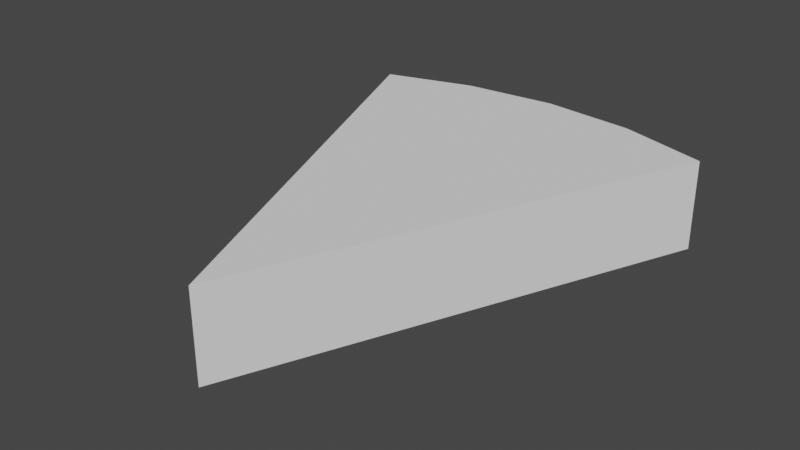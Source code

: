 # Source: BlockPart.blend  (saved by Blender 2.80.75; exported with 4.5.12 LTS)
import bpy
from mathutils import Matrix  # noqa: F401  (used for matrix-valued properties, if any)

bpy.ops.wm.read_factory_settings(use_empty=True)
scene = bpy.context.scene
scene.name = 'Scene'

# ---- collections
col_collection = bpy.data.collections.new('Collection'); scene.collection.children.link(col_collection)

# ---- world
world_world = bpy.data.worlds.new('World'); scene.world = world_world
world_world.use_nodes = True; world_world.node_tree.nodes.clear()
_N = world_world.node_tree.nodes; _L = world_world.node_tree.links
n0 = _N.new('ShaderNodeOutputWorld'); n0.name = 'World Output'; n0.location = (300, 300)
n1 = _N.new('ShaderNodeBackground'); n1.name = 'Background'; n1.location = (10, 300)
n1.inputs[0].default_value = (0.05088, 0.05088, 0.05088, 1.0)
_L.new(n1.outputs[0], n0.inputs[0])
n0.is_active_output = True
world_world.color = (0.05088, 0.05088, 0.05088)
world_world.use_sun_shadow = False
world_world.sun_shadow_jitter_overblur = 0.0

# ---- meshes
me_cylinder = bpy.data.meshes.new('Cylinder')
me_cylinder.from_pydata([(-1.531, 3.696, -0.375), (-1.531, 3.696, 0.375), (-0.7804, 3.923, -0.375), (-0.7804, 3.923, 0.375), (0.0, 4.0, -0.375), (0.0, 4.0, 0.375), (0.7804, 3.923, -0.375), (0.7804, 3.923, 0.375), (1.531, 3.696, -0.375), (1.531, 3.696, 0.375), (-6.021e-07, -2.494e-07, 0.375), (-6.021e-07, -2.494e-07, -0.375)], [], [(0, 1, 3, 2), (2, 3, 5, 4), (4, 5, 7, 6), (6, 7, 9, 8), (3, 1, 10, 9, 7, 5), (8, 9, 10, 11), (0, 11, 10, 1), (8, 11, 0, 2, 4, 6)])
_uv = me_cylinder.uv_layers.new(name='UVMap')
_uv.uv.foreach_set('vector', [1.0, 0.5, 1.0, 1.0, 0.9688, 1.0, 0.9688, 0.5, 0.9688, 0.5, 0.9688, 1.0, 0.9375, 1.0, 0.9375, 0.5, 0.9375, 0.5, 0.9375, 1.0, 0.9062, 1.0, 0.9062, 0.5, 0.9062, 0.5, 0.9062, 1.0, 0.875, 1.0, 0.875, 0.5, 0.2968, 0.4854, 0.25, 0.49, 0.25, 0.25, 0.4197, 0.4197, 0.3833, 0.4496, 0.3418, 0.4717, 0.9197, 0.4197, 0.4197, 0.4197, 0.25, 0.25, 0.75, 0.25, 0.75, 0.49, 0.75, 0.25, 0.25, 0.25, 0.25, 0.49, 0.9197, 0.4197, 0.75, 0.25, 0.75, 0.49, 0.7968, 0.4854, 0.8418, 0.4717, 0.8833, 0.4496])
me_cylinder.use_remesh_preserve_volume = False
me_cylinder.use_remesh_preserve_attributes = False
me_cylinder.use_mirror_vertex_groups = False
me_cylinder.update()

# ---- objects
ob_cylinder = bpy.data.objects.new('Cylinder', me_cylinder)

# ---- transforms, parenting, visibility, modifiers, constraints
ob_cylinder.location = (0.0, 0.0, 0.0)
ob_cylinder.lineart.crease_threshold = 0.0

# ---- collection membership
col_collection.objects.link(ob_cylinder)

# ---- scene / render settings (as saved in the file)
scene.frame_start = 1; scene.frame_end = 250; scene.frame_set(1)
scene.render.engine = 'BLENDER_EEVEE_NEXT'
scene.cycles.use_denoising = False
scene.cycles.samples = 128
scene.cycles.sampling_pattern = 'TABULATED_SOBOL'
scene.cycles.use_adaptive_sampling = False
scene.cycles.use_light_tree = False
scene.view_settings.view_transform = 'Filmic'
bpy.context.view_layer.update()

# ---- added for rendering (the .blend has no active camera and no usable light): camera, sun
cam_auto = bpy.data.cameras.new('AutoCamera')
cam_auto.lens = 50.0
cam_auto.sensor_width = 36.0
cam_auto.clip_end = 1000.0
ob_auto_camera = bpy.data.objects.new('AutoCamera', cam_auto)
scene.collection.objects.link(ob_auto_camera)
ob_auto_camera.location = (4.71184, -3.65421, 3.76948)
ob_auto_camera.rotation_euler = (1.09748, -7.21219e-08, 0.694738)
scene.camera = ob_auto_camera
light_auto_sun = bpy.data.lights.new('AutoSun', 'SUN')
light_auto_sun.energy = 3.0
light_auto_sun.angle = 0.0523599
ob_auto_sun = bpy.data.objects.new('AutoSun', light_auto_sun)
scene.collection.objects.link(ob_auto_sun)
ob_auto_sun.rotation_euler = (0.872665, 0.174533, 0.523599)
bpy.context.view_layer.update()
